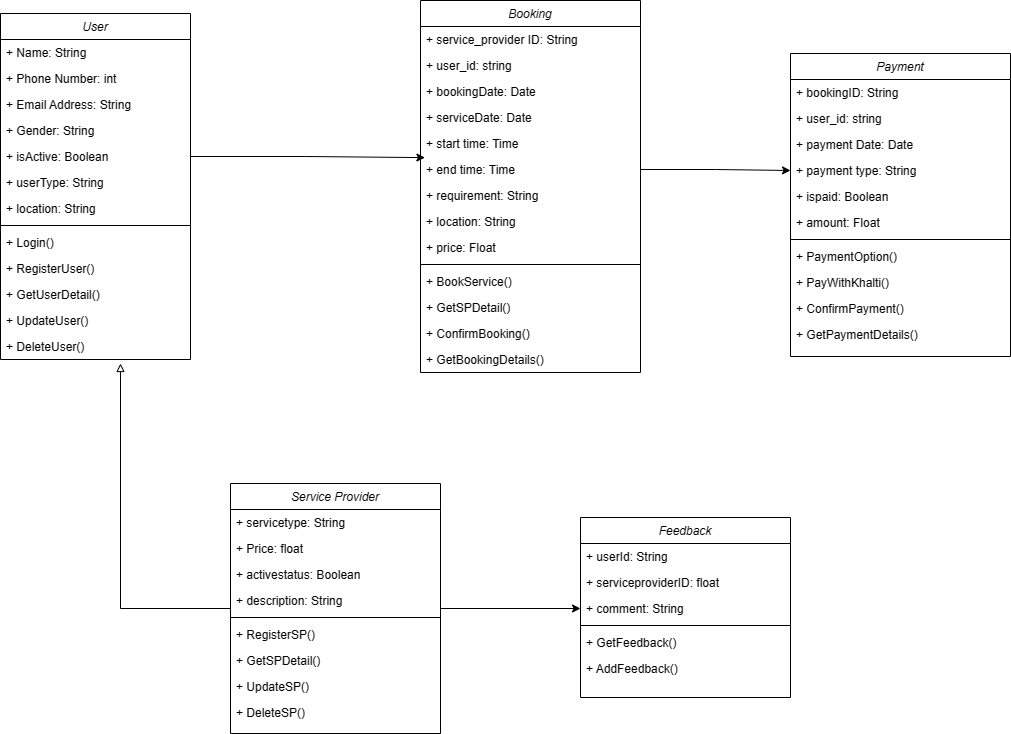

The diagram above was exported from draw.io. Its source (the exported page's mxGraphModel, read from the mxfile embedded in the PNG):
<mxGraphModel dx="1986" dy="1046" grid="1" gridSize="10" guides="1" tooltips="1" connect="1" arrows="1" fold="1" page="1" pageScale="1" pageWidth="827" pageHeight="1169" math="0" shadow="0">
  <root>
    <mxCell id="WIyWlLk6GJQsqaUBKTNV-0" />
    <mxCell id="WIyWlLk6GJQsqaUBKTNV-1" parent="WIyWlLk6GJQsqaUBKTNV-0" />
    <mxCell id="nQeIBSAlXfnYjvgwCv1O-0" value="User" style="swimlane;fontStyle=2;align=center;verticalAlign=top;childLayout=stackLayout;horizontal=1;startSize=26;horizontalStack=0;resizeParent=1;resizeLast=0;collapsible=1;marginBottom=0;rounded=0;shadow=0;strokeWidth=1;" vertex="1" parent="WIyWlLk6GJQsqaUBKTNV-1">
      <mxGeometry x="610" y="430" width="190" height="346" as="geometry">
        <mxRectangle x="230" y="140" width="160" height="26" as="alternateBounds" />
      </mxGeometry>
    </mxCell>
    <mxCell id="nQeIBSAlXfnYjvgwCv1O-1" value="+ Name: String" style="text;align=left;verticalAlign=top;spacingLeft=4;spacingRight=4;overflow=hidden;rotatable=0;points=[[0,0.5],[1,0.5]];portConstraint=eastwest;" vertex="1" parent="nQeIBSAlXfnYjvgwCv1O-0">
      <mxGeometry y="26" width="190" height="26" as="geometry" />
    </mxCell>
    <mxCell id="nQeIBSAlXfnYjvgwCv1O-2" value="+ Phone Number: int" style="text;align=left;verticalAlign=top;spacingLeft=4;spacingRight=4;overflow=hidden;rotatable=0;points=[[0,0.5],[1,0.5]];portConstraint=eastwest;rounded=0;shadow=0;html=0;" vertex="1" parent="nQeIBSAlXfnYjvgwCv1O-0">
      <mxGeometry y="52" width="190" height="26" as="geometry" />
    </mxCell>
    <mxCell id="nQeIBSAlXfnYjvgwCv1O-3" value="+ Email Address: String" style="text;align=left;verticalAlign=top;spacingLeft=4;spacingRight=4;overflow=hidden;rotatable=0;points=[[0,0.5],[1,0.5]];portConstraint=eastwest;rounded=0;shadow=0;html=0;" vertex="1" parent="nQeIBSAlXfnYjvgwCv1O-0">
      <mxGeometry y="78" width="190" height="26" as="geometry" />
    </mxCell>
    <mxCell id="nQeIBSAlXfnYjvgwCv1O-6" value="+ Gender: String" style="text;align=left;verticalAlign=top;spacingLeft=4;spacingRight=4;overflow=hidden;rotatable=0;points=[[0,0.5],[1,0.5]];portConstraint=eastwest;rounded=0;shadow=0;html=0;" vertex="1" parent="nQeIBSAlXfnYjvgwCv1O-0">
      <mxGeometry y="104" width="190" height="26" as="geometry" />
    </mxCell>
    <mxCell id="nQeIBSAlXfnYjvgwCv1O-7" value="+ isActive: Boolean" style="text;align=left;verticalAlign=top;spacingLeft=4;spacingRight=4;overflow=hidden;rotatable=0;points=[[0,0.5],[1,0.5]];portConstraint=eastwest;rounded=0;shadow=0;html=0;" vertex="1" parent="nQeIBSAlXfnYjvgwCv1O-0">
      <mxGeometry y="130" width="190" height="26" as="geometry" />
    </mxCell>
    <mxCell id="nQeIBSAlXfnYjvgwCv1O-8" value="+ userType: String" style="text;align=left;verticalAlign=top;spacingLeft=4;spacingRight=4;overflow=hidden;rotatable=0;points=[[0,0.5],[1,0.5]];portConstraint=eastwest;rounded=0;shadow=0;html=0;" vertex="1" parent="nQeIBSAlXfnYjvgwCv1O-0">
      <mxGeometry y="156" width="190" height="26" as="geometry" />
    </mxCell>
    <mxCell id="nQeIBSAlXfnYjvgwCv1O-9" value="+ location: String" style="text;align=left;verticalAlign=top;spacingLeft=4;spacingRight=4;overflow=hidden;rotatable=0;points=[[0,0.5],[1,0.5]];portConstraint=eastwest;rounded=0;shadow=0;html=0;" vertex="1" parent="nQeIBSAlXfnYjvgwCv1O-0">
      <mxGeometry y="182" width="190" height="26" as="geometry" />
    </mxCell>
    <mxCell id="nQeIBSAlXfnYjvgwCv1O-4" value="" style="line;html=1;strokeWidth=1;align=left;verticalAlign=middle;spacingTop=-1;spacingLeft=3;spacingRight=3;rotatable=0;labelPosition=right;points=[];portConstraint=eastwest;" vertex="1" parent="nQeIBSAlXfnYjvgwCv1O-0">
      <mxGeometry y="208" width="190" height="8" as="geometry" />
    </mxCell>
    <mxCell id="nQeIBSAlXfnYjvgwCv1O-5" value="+ Login()" style="text;align=left;verticalAlign=top;spacingLeft=4;spacingRight=4;overflow=hidden;rotatable=0;points=[[0,0.5],[1,0.5]];portConstraint=eastwest;" vertex="1" parent="nQeIBSAlXfnYjvgwCv1O-0">
      <mxGeometry y="216" width="190" height="26" as="geometry" />
    </mxCell>
    <mxCell id="nQeIBSAlXfnYjvgwCv1O-10" value="+ RegisterUser()" style="text;align=left;verticalAlign=top;spacingLeft=4;spacingRight=4;overflow=hidden;rotatable=0;points=[[0,0.5],[1,0.5]];portConstraint=eastwest;" vertex="1" parent="nQeIBSAlXfnYjvgwCv1O-0">
      <mxGeometry y="242" width="190" height="26" as="geometry" />
    </mxCell>
    <mxCell id="nQeIBSAlXfnYjvgwCv1O-11" value="+ GetUserDetail()" style="text;align=left;verticalAlign=top;spacingLeft=4;spacingRight=4;overflow=hidden;rotatable=0;points=[[0,0.5],[1,0.5]];portConstraint=eastwest;" vertex="1" parent="nQeIBSAlXfnYjvgwCv1O-0">
      <mxGeometry y="268" width="190" height="26" as="geometry" />
    </mxCell>
    <mxCell id="nQeIBSAlXfnYjvgwCv1O-12" value="+ UpdateUser()" style="text;align=left;verticalAlign=top;spacingLeft=4;spacingRight=4;overflow=hidden;rotatable=0;points=[[0,0.5],[1,0.5]];portConstraint=eastwest;" vertex="1" parent="nQeIBSAlXfnYjvgwCv1O-0">
      <mxGeometry y="294" width="190" height="26" as="geometry" />
    </mxCell>
    <mxCell id="nQeIBSAlXfnYjvgwCv1O-13" value="+ DeleteUser()" style="text;align=left;verticalAlign=top;spacingLeft=4;spacingRight=4;overflow=hidden;rotatable=0;points=[[0,0.5],[1,0.5]];portConstraint=eastwest;" vertex="1" parent="nQeIBSAlXfnYjvgwCv1O-0">
      <mxGeometry y="320" width="190" height="26" as="geometry" />
    </mxCell>
    <mxCell id="nQeIBSAlXfnYjvgwCv1O-30" style="edgeStyle=orthogonalEdgeStyle;rounded=0;orthogonalLoop=1;jettySize=auto;html=1;endArrow=block;endFill=0;" edge="1" parent="WIyWlLk6GJQsqaUBKTNV-1" source="nQeIBSAlXfnYjvgwCv1O-14">
      <mxGeometry relative="1" as="geometry">
        <mxPoint x="730" y="780" as="targetPoint" />
      </mxGeometry>
    </mxCell>
    <mxCell id="nQeIBSAlXfnYjvgwCv1O-76" style="edgeStyle=orthogonalEdgeStyle;rounded=0;orthogonalLoop=1;jettySize=auto;html=1;" edge="1" parent="WIyWlLk6GJQsqaUBKTNV-1" source="nQeIBSAlXfnYjvgwCv1O-14" target="nQeIBSAlXfnYjvgwCv1O-69">
      <mxGeometry relative="1" as="geometry" />
    </mxCell>
    <mxCell id="nQeIBSAlXfnYjvgwCv1O-14" value="Service Provider" style="swimlane;fontStyle=2;align=center;verticalAlign=top;childLayout=stackLayout;horizontal=1;startSize=26;horizontalStack=0;resizeParent=1;resizeLast=0;collapsible=1;marginBottom=0;rounded=0;shadow=0;strokeWidth=1;" vertex="1" parent="WIyWlLk6GJQsqaUBKTNV-1">
      <mxGeometry x="840" y="900" width="210" height="250" as="geometry">
        <mxRectangle x="230" y="140" width="160" height="26" as="alternateBounds" />
      </mxGeometry>
    </mxCell>
    <mxCell id="nQeIBSAlXfnYjvgwCv1O-15" value="+ servicetype: String" style="text;align=left;verticalAlign=top;spacingLeft=4;spacingRight=4;overflow=hidden;rotatable=0;points=[[0,0.5],[1,0.5]];portConstraint=eastwest;" vertex="1" parent="nQeIBSAlXfnYjvgwCv1O-14">
      <mxGeometry y="26" width="210" height="26" as="geometry" />
    </mxCell>
    <mxCell id="nQeIBSAlXfnYjvgwCv1O-16" value="+ Price: float" style="text;align=left;verticalAlign=top;spacingLeft=4;spacingRight=4;overflow=hidden;rotatable=0;points=[[0,0.5],[1,0.5]];portConstraint=eastwest;rounded=0;shadow=0;html=0;" vertex="1" parent="nQeIBSAlXfnYjvgwCv1O-14">
      <mxGeometry y="52" width="210" height="26" as="geometry" />
    </mxCell>
    <mxCell id="nQeIBSAlXfnYjvgwCv1O-29" value="+ activestatus: Boolean" style="text;align=left;verticalAlign=top;spacingLeft=4;spacingRight=4;overflow=hidden;rotatable=0;points=[[0,0.5],[1,0.5]];portConstraint=eastwest;rounded=0;shadow=0;html=0;" vertex="1" parent="nQeIBSAlXfnYjvgwCv1O-14">
      <mxGeometry y="78" width="210" height="26" as="geometry" />
    </mxCell>
    <mxCell id="nQeIBSAlXfnYjvgwCv1O-28" value="+ description: String" style="text;align=left;verticalAlign=top;spacingLeft=4;spacingRight=4;overflow=hidden;rotatable=0;points=[[0,0.5],[1,0.5]];portConstraint=eastwest;rounded=0;shadow=0;html=0;" vertex="1" parent="nQeIBSAlXfnYjvgwCv1O-14">
      <mxGeometry y="104" width="210" height="26" as="geometry" />
    </mxCell>
    <mxCell id="nQeIBSAlXfnYjvgwCv1O-22" value="" style="line;html=1;strokeWidth=1;align=left;verticalAlign=middle;spacingTop=-1;spacingLeft=3;spacingRight=3;rotatable=0;labelPosition=right;points=[];portConstraint=eastwest;" vertex="1" parent="nQeIBSAlXfnYjvgwCv1O-14">
      <mxGeometry y="130" width="210" height="8" as="geometry" />
    </mxCell>
    <mxCell id="nQeIBSAlXfnYjvgwCv1O-24" value="+ RegisterSP()" style="text;align=left;verticalAlign=top;spacingLeft=4;spacingRight=4;overflow=hidden;rotatable=0;points=[[0,0.5],[1,0.5]];portConstraint=eastwest;" vertex="1" parent="nQeIBSAlXfnYjvgwCv1O-14">
      <mxGeometry y="138" width="210" height="26" as="geometry" />
    </mxCell>
    <mxCell id="nQeIBSAlXfnYjvgwCv1O-25" value="+ GetSPDetail()" style="text;align=left;verticalAlign=top;spacingLeft=4;spacingRight=4;overflow=hidden;rotatable=0;points=[[0,0.5],[1,0.5]];portConstraint=eastwest;" vertex="1" parent="nQeIBSAlXfnYjvgwCv1O-14">
      <mxGeometry y="164" width="210" height="26" as="geometry" />
    </mxCell>
    <mxCell id="nQeIBSAlXfnYjvgwCv1O-26" value="+ UpdateSP()" style="text;align=left;verticalAlign=top;spacingLeft=4;spacingRight=4;overflow=hidden;rotatable=0;points=[[0,0.5],[1,0.5]];portConstraint=eastwest;" vertex="1" parent="nQeIBSAlXfnYjvgwCv1O-14">
      <mxGeometry y="190" width="210" height="26" as="geometry" />
    </mxCell>
    <mxCell id="nQeIBSAlXfnYjvgwCv1O-27" value="+ DeleteSP()" style="text;align=left;verticalAlign=top;spacingLeft=4;spacingRight=4;overflow=hidden;rotatable=0;points=[[0,0.5],[1,0.5]];portConstraint=eastwest;" vertex="1" parent="nQeIBSAlXfnYjvgwCv1O-14">
      <mxGeometry y="216" width="210" height="26" as="geometry" />
    </mxCell>
    <mxCell id="nQeIBSAlXfnYjvgwCv1O-31" value="Booking" style="swimlane;fontStyle=2;align=center;verticalAlign=top;childLayout=stackLayout;horizontal=1;startSize=26;horizontalStack=0;resizeParent=1;resizeLast=0;collapsible=1;marginBottom=0;rounded=0;shadow=0;strokeWidth=1;" vertex="1" parent="WIyWlLk6GJQsqaUBKTNV-1">
      <mxGeometry x="1030" y="417" width="220" height="372" as="geometry">
        <mxRectangle x="230" y="140" width="160" height="26" as="alternateBounds" />
      </mxGeometry>
    </mxCell>
    <mxCell id="nQeIBSAlXfnYjvgwCv1O-32" value="+ service_provider ID: String" style="text;align=left;verticalAlign=top;spacingLeft=4;spacingRight=4;overflow=hidden;rotatable=0;points=[[0,0.5],[1,0.5]];portConstraint=eastwest;" vertex="1" parent="nQeIBSAlXfnYjvgwCv1O-31">
      <mxGeometry y="26" width="220" height="26" as="geometry" />
    </mxCell>
    <mxCell id="nQeIBSAlXfnYjvgwCv1O-33" value="+ user_id: string" style="text;align=left;verticalAlign=top;spacingLeft=4;spacingRight=4;overflow=hidden;rotatable=0;points=[[0,0.5],[1,0.5]];portConstraint=eastwest;rounded=0;shadow=0;html=0;" vertex="1" parent="nQeIBSAlXfnYjvgwCv1O-31">
      <mxGeometry y="52" width="220" height="26" as="geometry" />
    </mxCell>
    <mxCell id="nQeIBSAlXfnYjvgwCv1O-34" value="+ bookingDate: Date" style="text;align=left;verticalAlign=top;spacingLeft=4;spacingRight=4;overflow=hidden;rotatable=0;points=[[0,0.5],[1,0.5]];portConstraint=eastwest;rounded=0;shadow=0;html=0;" vertex="1" parent="nQeIBSAlXfnYjvgwCv1O-31">
      <mxGeometry y="78" width="220" height="26" as="geometry" />
    </mxCell>
    <mxCell id="nQeIBSAlXfnYjvgwCv1O-35" value="+ serviceDate: Date" style="text;align=left;verticalAlign=top;spacingLeft=4;spacingRight=4;overflow=hidden;rotatable=0;points=[[0,0.5],[1,0.5]];portConstraint=eastwest;rounded=0;shadow=0;html=0;" vertex="1" parent="nQeIBSAlXfnYjvgwCv1O-31">
      <mxGeometry y="104" width="220" height="26" as="geometry" />
    </mxCell>
    <mxCell id="nQeIBSAlXfnYjvgwCv1O-43" value="+ start time: Time" style="text;align=left;verticalAlign=top;spacingLeft=4;spacingRight=4;overflow=hidden;rotatable=0;points=[[0,0.5],[1,0.5]];portConstraint=eastwest;rounded=0;shadow=0;html=0;" vertex="1" parent="nQeIBSAlXfnYjvgwCv1O-31">
      <mxGeometry y="130" width="220" height="26" as="geometry" />
    </mxCell>
    <mxCell id="nQeIBSAlXfnYjvgwCv1O-42" value="+ end time: Time" style="text;align=left;verticalAlign=top;spacingLeft=4;spacingRight=4;overflow=hidden;rotatable=0;points=[[0,0.5],[1,0.5]];portConstraint=eastwest;rounded=0;shadow=0;html=0;" vertex="1" parent="nQeIBSAlXfnYjvgwCv1O-31">
      <mxGeometry y="156" width="220" height="26" as="geometry" />
    </mxCell>
    <mxCell id="nQeIBSAlXfnYjvgwCv1O-41" value="+ requirement: String" style="text;align=left;verticalAlign=top;spacingLeft=4;spacingRight=4;overflow=hidden;rotatable=0;points=[[0,0.5],[1,0.5]];portConstraint=eastwest;rounded=0;shadow=0;html=0;" vertex="1" parent="nQeIBSAlXfnYjvgwCv1O-31">
      <mxGeometry y="182" width="220" height="26" as="geometry" />
    </mxCell>
    <mxCell id="nQeIBSAlXfnYjvgwCv1O-44" value="+ location: String" style="text;align=left;verticalAlign=top;spacingLeft=4;spacingRight=4;overflow=hidden;rotatable=0;points=[[0,0.5],[1,0.5]];portConstraint=eastwest;rounded=0;shadow=0;html=0;" vertex="1" parent="nQeIBSAlXfnYjvgwCv1O-31">
      <mxGeometry y="208" width="220" height="26" as="geometry" />
    </mxCell>
    <mxCell id="nQeIBSAlXfnYjvgwCv1O-45" value="+ price: Float" style="text;align=left;verticalAlign=top;spacingLeft=4;spacingRight=4;overflow=hidden;rotatable=0;points=[[0,0.5],[1,0.5]];portConstraint=eastwest;rounded=0;shadow=0;html=0;" vertex="1" parent="nQeIBSAlXfnYjvgwCv1O-31">
      <mxGeometry y="234" width="220" height="26" as="geometry" />
    </mxCell>
    <mxCell id="nQeIBSAlXfnYjvgwCv1O-36" value="" style="line;html=1;strokeWidth=1;align=left;verticalAlign=middle;spacingTop=-1;spacingLeft=3;spacingRight=3;rotatable=0;labelPosition=right;points=[];portConstraint=eastwest;" vertex="1" parent="nQeIBSAlXfnYjvgwCv1O-31">
      <mxGeometry y="260" width="220" height="8" as="geometry" />
    </mxCell>
    <mxCell id="nQeIBSAlXfnYjvgwCv1O-37" value="+ BookService()" style="text;align=left;verticalAlign=top;spacingLeft=4;spacingRight=4;overflow=hidden;rotatable=0;points=[[0,0.5],[1,0.5]];portConstraint=eastwest;" vertex="1" parent="nQeIBSAlXfnYjvgwCv1O-31">
      <mxGeometry y="268" width="220" height="26" as="geometry" />
    </mxCell>
    <mxCell id="nQeIBSAlXfnYjvgwCv1O-38" value="+ GetSPDetail()" style="text;align=left;verticalAlign=top;spacingLeft=4;spacingRight=4;overflow=hidden;rotatable=0;points=[[0,0.5],[1,0.5]];portConstraint=eastwest;" vertex="1" parent="nQeIBSAlXfnYjvgwCv1O-31">
      <mxGeometry y="294" width="220" height="26" as="geometry" />
    </mxCell>
    <mxCell id="nQeIBSAlXfnYjvgwCv1O-39" value="+ ConfirmBooking()" style="text;align=left;verticalAlign=top;spacingLeft=4;spacingRight=4;overflow=hidden;rotatable=0;points=[[0,0.5],[1,0.5]];portConstraint=eastwest;" vertex="1" parent="nQeIBSAlXfnYjvgwCv1O-31">
      <mxGeometry y="320" width="220" height="26" as="geometry" />
    </mxCell>
    <mxCell id="nQeIBSAlXfnYjvgwCv1O-40" value="+ GetBookingDetails()" style="text;align=left;verticalAlign=top;spacingLeft=4;spacingRight=4;overflow=hidden;rotatable=0;points=[[0,0.5],[1,0.5]];portConstraint=eastwest;" vertex="1" parent="nQeIBSAlXfnYjvgwCv1O-31">
      <mxGeometry y="346" width="220" height="26" as="geometry" />
    </mxCell>
    <mxCell id="nQeIBSAlXfnYjvgwCv1O-47" style="edgeStyle=orthogonalEdgeStyle;rounded=0;orthogonalLoop=1;jettySize=auto;html=1;exitX=1;exitY=0.5;exitDx=0;exitDy=0;entryX=0.02;entryY=0.043;entryDx=0;entryDy=0;entryPerimeter=0;" edge="1" parent="WIyWlLk6GJQsqaUBKTNV-1" source="nQeIBSAlXfnYjvgwCv1O-7" target="nQeIBSAlXfnYjvgwCv1O-42">
      <mxGeometry relative="1" as="geometry" />
    </mxCell>
    <mxCell id="nQeIBSAlXfnYjvgwCv1O-49" value="Payment" style="swimlane;fontStyle=2;align=center;verticalAlign=top;childLayout=stackLayout;horizontal=1;startSize=26;horizontalStack=0;resizeParent=1;resizeLast=0;collapsible=1;marginBottom=0;rounded=0;shadow=0;strokeWidth=1;" vertex="1" parent="WIyWlLk6GJQsqaUBKTNV-1">
      <mxGeometry x="1400" y="470" width="220" height="303" as="geometry">
        <mxRectangle x="230" y="140" width="160" height="26" as="alternateBounds" />
      </mxGeometry>
    </mxCell>
    <mxCell id="nQeIBSAlXfnYjvgwCv1O-50" value="+ bookingID: String" style="text;align=left;verticalAlign=top;spacingLeft=4;spacingRight=4;overflow=hidden;rotatable=0;points=[[0,0.5],[1,0.5]];portConstraint=eastwest;" vertex="1" parent="nQeIBSAlXfnYjvgwCv1O-49">
      <mxGeometry y="26" width="220" height="26" as="geometry" />
    </mxCell>
    <mxCell id="nQeIBSAlXfnYjvgwCv1O-51" value="+ user_id: string" style="text;align=left;verticalAlign=top;spacingLeft=4;spacingRight=4;overflow=hidden;rotatable=0;points=[[0,0.5],[1,0.5]];portConstraint=eastwest;rounded=0;shadow=0;html=0;" vertex="1" parent="nQeIBSAlXfnYjvgwCv1O-49">
      <mxGeometry y="52" width="220" height="26" as="geometry" />
    </mxCell>
    <mxCell id="nQeIBSAlXfnYjvgwCv1O-52" value="+ payment Date: Date" style="text;align=left;verticalAlign=top;spacingLeft=4;spacingRight=4;overflow=hidden;rotatable=0;points=[[0,0.5],[1,0.5]];portConstraint=eastwest;rounded=0;shadow=0;html=0;" vertex="1" parent="nQeIBSAlXfnYjvgwCv1O-49">
      <mxGeometry y="78" width="220" height="26" as="geometry" />
    </mxCell>
    <mxCell id="nQeIBSAlXfnYjvgwCv1O-56" value="+ payment type: String" style="text;align=left;verticalAlign=top;spacingLeft=4;spacingRight=4;overflow=hidden;rotatable=0;points=[[0,0.5],[1,0.5]];portConstraint=eastwest;rounded=0;shadow=0;html=0;" vertex="1" parent="nQeIBSAlXfnYjvgwCv1O-49">
      <mxGeometry y="104" width="220" height="26" as="geometry" />
    </mxCell>
    <mxCell id="nQeIBSAlXfnYjvgwCv1O-57" value="+ ispaid: Boolean" style="text;align=left;verticalAlign=top;spacingLeft=4;spacingRight=4;overflow=hidden;rotatable=0;points=[[0,0.5],[1,0.5]];portConstraint=eastwest;rounded=0;shadow=0;html=0;" vertex="1" parent="nQeIBSAlXfnYjvgwCv1O-49">
      <mxGeometry y="130" width="220" height="26" as="geometry" />
    </mxCell>
    <mxCell id="nQeIBSAlXfnYjvgwCv1O-58" value="+ amount: Float" style="text;align=left;verticalAlign=top;spacingLeft=4;spacingRight=4;overflow=hidden;rotatable=0;points=[[0,0.5],[1,0.5]];portConstraint=eastwest;rounded=0;shadow=0;html=0;" vertex="1" parent="nQeIBSAlXfnYjvgwCv1O-49">
      <mxGeometry y="156" width="220" height="26" as="geometry" />
    </mxCell>
    <mxCell id="nQeIBSAlXfnYjvgwCv1O-59" value="" style="line;html=1;strokeWidth=1;align=left;verticalAlign=middle;spacingTop=-1;spacingLeft=3;spacingRight=3;rotatable=0;labelPosition=right;points=[];portConstraint=eastwest;" vertex="1" parent="nQeIBSAlXfnYjvgwCv1O-49">
      <mxGeometry y="182" width="220" height="8" as="geometry" />
    </mxCell>
    <mxCell id="nQeIBSAlXfnYjvgwCv1O-60" value="+ PaymentOption()" style="text;align=left;verticalAlign=top;spacingLeft=4;spacingRight=4;overflow=hidden;rotatable=0;points=[[0,0.5],[1,0.5]];portConstraint=eastwest;" vertex="1" parent="nQeIBSAlXfnYjvgwCv1O-49">
      <mxGeometry y="190" width="220" height="26" as="geometry" />
    </mxCell>
    <mxCell id="nQeIBSAlXfnYjvgwCv1O-61" value="+ PayWithKhalti()" style="text;align=left;verticalAlign=top;spacingLeft=4;spacingRight=4;overflow=hidden;rotatable=0;points=[[0,0.5],[1,0.5]];portConstraint=eastwest;" vertex="1" parent="nQeIBSAlXfnYjvgwCv1O-49">
      <mxGeometry y="216" width="220" height="26" as="geometry" />
    </mxCell>
    <mxCell id="nQeIBSAlXfnYjvgwCv1O-62" value="+ ConfirmPayment()" style="text;align=left;verticalAlign=top;spacingLeft=4;spacingRight=4;overflow=hidden;rotatable=0;points=[[0,0.5],[1,0.5]];portConstraint=eastwest;" vertex="1" parent="nQeIBSAlXfnYjvgwCv1O-49">
      <mxGeometry y="242" width="220" height="26" as="geometry" />
    </mxCell>
    <mxCell id="nQeIBSAlXfnYjvgwCv1O-63" value="+ GetPaymentDetails()" style="text;align=left;verticalAlign=top;spacingLeft=4;spacingRight=4;overflow=hidden;rotatable=0;points=[[0,0.5],[1,0.5]];portConstraint=eastwest;" vertex="1" parent="nQeIBSAlXfnYjvgwCv1O-49">
      <mxGeometry y="268" width="220" height="26" as="geometry" />
    </mxCell>
    <mxCell id="nQeIBSAlXfnYjvgwCv1O-65" style="edgeStyle=orthogonalEdgeStyle;rounded=0;orthogonalLoop=1;jettySize=auto;html=1;entryX=0;entryY=0.5;entryDx=0;entryDy=0;" edge="1" parent="WIyWlLk6GJQsqaUBKTNV-1" source="nQeIBSAlXfnYjvgwCv1O-42" target="nQeIBSAlXfnYjvgwCv1O-56">
      <mxGeometry relative="1" as="geometry" />
    </mxCell>
    <mxCell id="nQeIBSAlXfnYjvgwCv1O-66" value="Feedback&#10;" style="swimlane;fontStyle=2;align=center;verticalAlign=top;childLayout=stackLayout;horizontal=1;startSize=26;horizontalStack=0;resizeParent=1;resizeLast=0;collapsible=1;marginBottom=0;rounded=0;shadow=0;strokeWidth=1;" vertex="1" parent="WIyWlLk6GJQsqaUBKTNV-1">
      <mxGeometry x="1190" y="934" width="210" height="180" as="geometry">
        <mxRectangle x="230" y="140" width="160" height="26" as="alternateBounds" />
      </mxGeometry>
    </mxCell>
    <mxCell id="nQeIBSAlXfnYjvgwCv1O-67" value="+ userId: String" style="text;align=left;verticalAlign=top;spacingLeft=4;spacingRight=4;overflow=hidden;rotatable=0;points=[[0,0.5],[1,0.5]];portConstraint=eastwest;" vertex="1" parent="nQeIBSAlXfnYjvgwCv1O-66">
      <mxGeometry y="26" width="210" height="26" as="geometry" />
    </mxCell>
    <mxCell id="nQeIBSAlXfnYjvgwCv1O-68" value="+ serviceproviderID: float" style="text;align=left;verticalAlign=top;spacingLeft=4;spacingRight=4;overflow=hidden;rotatable=0;points=[[0,0.5],[1,0.5]];portConstraint=eastwest;rounded=0;shadow=0;html=0;" vertex="1" parent="nQeIBSAlXfnYjvgwCv1O-66">
      <mxGeometry y="52" width="210" height="26" as="geometry" />
    </mxCell>
    <mxCell id="nQeIBSAlXfnYjvgwCv1O-69" value="+ comment: String" style="text;align=left;verticalAlign=top;spacingLeft=4;spacingRight=4;overflow=hidden;rotatable=0;points=[[0,0.5],[1,0.5]];portConstraint=eastwest;rounded=0;shadow=0;html=0;" vertex="1" parent="nQeIBSAlXfnYjvgwCv1O-66">
      <mxGeometry y="78" width="210" height="26" as="geometry" />
    </mxCell>
    <mxCell id="nQeIBSAlXfnYjvgwCv1O-71" value="" style="line;html=1;strokeWidth=1;align=left;verticalAlign=middle;spacingTop=-1;spacingLeft=3;spacingRight=3;rotatable=0;labelPosition=right;points=[];portConstraint=eastwest;" vertex="1" parent="nQeIBSAlXfnYjvgwCv1O-66">
      <mxGeometry y="104" width="210" height="8" as="geometry" />
    </mxCell>
    <mxCell id="nQeIBSAlXfnYjvgwCv1O-72" value="+ GetFeedback()" style="text;align=left;verticalAlign=top;spacingLeft=4;spacingRight=4;overflow=hidden;rotatable=0;points=[[0,0.5],[1,0.5]];portConstraint=eastwest;" vertex="1" parent="nQeIBSAlXfnYjvgwCv1O-66">
      <mxGeometry y="112" width="210" height="26" as="geometry" />
    </mxCell>
    <mxCell id="nQeIBSAlXfnYjvgwCv1O-73" value="+ AddFeedback()" style="text;align=left;verticalAlign=top;spacingLeft=4;spacingRight=4;overflow=hidden;rotatable=0;points=[[0,0.5],[1,0.5]];portConstraint=eastwest;" vertex="1" parent="nQeIBSAlXfnYjvgwCv1O-66">
      <mxGeometry y="138" width="210" height="26" as="geometry" />
    </mxCell>
  </root>
</mxGraphModel>